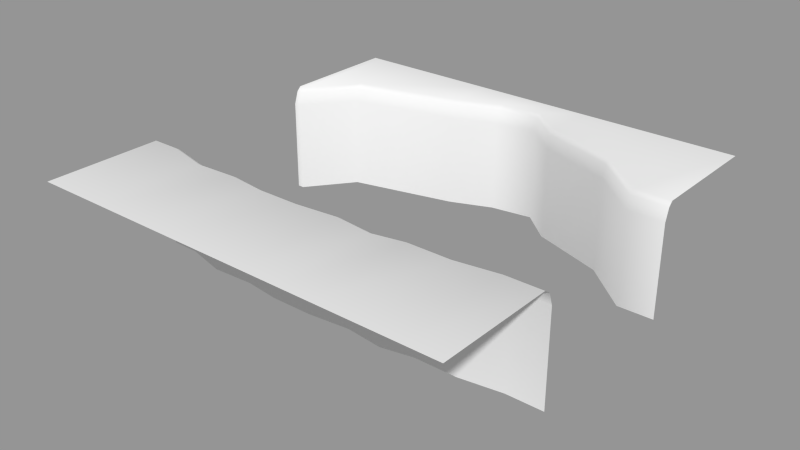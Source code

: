 # Source: level_piece_14.blend  (saved by Blender 2.72.0; exported with 4.5.12 LTS)
import bpy
from mathutils import Matrix  # noqa: F401  (used for matrix-valued properties, if any)

bpy.ops.wm.read_factory_settings(use_empty=True)
scene = bpy.context.scene
scene.name = 'Scene'

# ---- collections
col_collection_1 = bpy.data.collections.new('Collection 1'); scene.collection.children.link(col_collection_1)

# ---- meshes
me_plane_017 = bpy.data.meshes.new('Plane.017')
me_plane_017.from_pydata([(-5.0, -2.0, 0.6), (-4.35, -2.0, 0.6), (-5.0, 2.0, 0.6), (-4.85, 2.0, 0.6), (4.15, -2.0, 0.6), (5.0, -2.0, 0.6), (4.15, 2.0, 0.6), (5.0, 2.0, 0.6), (2.15, -2.15, 0.6), (3.0, 3.0, 0.6), (0.5, -2.2, 0.6), (0.5, 4.25, 0.6), (-0.5, -2.3, 0.6), (-3.35, -2.25, 0.6), (-2.35, -2.2, 0.6), (-1.5, -2.304, 0.6), (-0.5, 4.1, 0.6), (-1.5, 3.7, 0.6), (-4.0, 3.1, 0.6), (-5.0, -2.1, 0.9), (-4.35, -2.1, 0.9), (4.15, -2.1, 0.9), (5.0, -2.1, 0.9), (2.15, -2.25, 0.9), (0.5, -2.3, 0.9), (-0.5, -2.4, 0.9), (-3.35, -2.35, 0.9), (-2.35, -2.3, 0.9), (-1.5, -2.404, 0.9), (-5.0, 2.1, 0.9), (-4.85, 2.1, 0.9), (4.15, 2.1, 0.9), (5.0, 2.1, 0.9), (3.0, 3.1, 0.9), (0.5, 4.35, 0.9), (-0.5, 4.2, 0.9), (-1.5, 3.8, 0.9), (-4.0, 3.2, 0.9), (-5.0, -2.25, 1.0), (-4.35, -2.25, 1.0), (4.15, -2.25, 1.0), (5.0, -2.25, 1.0), (2.15, -2.4, 1.0), (0.5, -2.45, 1.0), (-0.5, -2.55, 1.0), (-3.35, -2.5, 1.0), (-2.35, -2.45, 1.0), (-1.5, -2.554, 1.0), (-5.0, 2.2, 1.0), (-4.85, 2.2, 1.0), (4.15, 2.2, 1.0), (5.0, 2.2, 1.0), (3.0, 3.2, 1.0), (0.5, 4.45, 1.0), (-0.5, 4.3, 1.0), (-1.5, 3.9, 1.0), (-4.0, 3.3, 1.0), (-5.0, -2.0, -1.6), (-4.35, -2.0, -1.6), (-5.0, 2.0, -1.6), (-4.85, 2.0, -1.6), (4.15, -2.0, -1.6), (5.0, -2.0, -1.6), (4.15, 2.0, -1.6), (5.0, 2.0, -1.6), (2.15, -2.15, -1.6), (3.0, 3.0, -1.6), (0.5, -2.2, -1.6), (0.5, 4.25, -1.6), (-0.5, -2.3, -1.6), (-3.35, -2.25, -1.6), (-2.35, -2.2, -1.6), (-1.5, -2.304, -1.6), (-0.5, 4.1, -1.6), (-1.5, 3.7, -1.6), (-4.0, 3.1, -1.6), (-5.0, -5.0, 1.0), (-4.35, -5.0, 1.0), (4.15, -5.0, 1.0), (5.0, -5.0, 1.0), (2.15, -5.0, 1.0), (0.5, -5.0, 1.0), (-0.5, -5.0, 1.0), (-3.35, -5.0, 1.0), (-2.35, -5.0, 1.0), (-1.5, -5.0, 1.0), (-5.0, 5.0, 1.0), (-4.85, 5.0, 1.0), (4.15, 5.0, 1.0), (5.0, 5.0, 1.0), (3.0, 5.0, 1.0), (0.5, 5.0, 1.0), (-0.5, 5.0, 1.0), (-1.5, 5.0, 1.0), (-4.0, 5.0, 1.0), (1.25, 3.6, 0.6), (1.25, 3.7, 0.9), (1.25, 3.8, 1.0), (1.25, 3.6, -1.6), (1.25, 5.0, 1.0), (3.15, -2.25, 0.9), (3.15, -2.15, 0.6), (3.15, -2.4, 1.0), (3.15, -2.15, -1.6), (3.15, -5.0, 1.0), (1.4, -2.4, 0.9), (1.4, -2.3, 0.6), (1.4, -2.55, 1.0), (1.4, -2.3, -1.6), (1.4, -5.0, 1.0)], [], [(14, 27, 28, 15), (101, 100, 21, 4), (12, 15, 28, 25), (10, 12, 25, 24), (106, 105, 23, 8), (13, 26, 27, 14), (0, 19, 20, 1), (1, 20, 26, 13), (4, 21, 22, 5), (11, 34, 35, 16), (95, 96, 34, 11), (3, 30, 29, 2), (3, 18, 37, 30), (7, 32, 31, 6), (17, 36, 37, 18), (16, 35, 36, 17), (6, 31, 33, 9), (30, 37, 56, 49), (19, 38, 39, 20), (24, 25, 44, 43), (96, 97, 53, 34), (20, 39, 45, 26), (34, 53, 54, 35), (30, 49, 48, 29), (21, 40, 41, 22), (105, 107, 42, 23), (27, 46, 47, 28), (25, 28, 47, 44), (35, 54, 55, 36), (32, 51, 50, 31), (100, 102, 40, 21), (26, 45, 46, 27), (36, 55, 56, 37), (31, 50, 52, 33), (4, 5, 62, 61), (0, 1, 58, 57), (17, 18, 75, 74), (14, 15, 72, 71), (95, 11, 68, 98), (101, 4, 61, 103), (18, 3, 60, 75), (6, 9, 66, 63), (15, 12, 69, 72), (12, 10, 67, 69), (1, 13, 70, 58), (7, 6, 63, 64), (3, 2, 59, 60), (11, 16, 73, 68), (16, 17, 74, 73), (13, 14, 71, 70), (106, 8, 65, 108), (49, 56, 94, 87), (97, 52, 90, 99), (44, 47, 85, 82), (41, 40, 78, 79), (45, 39, 77, 83), (54, 53, 91, 92), (48, 49, 87, 86), (39, 38, 76, 77), (46, 45, 83, 84), (107, 43, 81, 109), (55, 54, 92, 93), (50, 51, 89, 88), (43, 44, 82, 81), (47, 46, 84, 85), (102, 42, 80, 104), (56, 55, 93, 94), (52, 50, 88, 90), (9, 33, 96, 95), (33, 52, 97, 96), (9, 95, 98, 66), (53, 97, 99, 91), (8, 23, 100, 101), (23, 42, 102, 100), (8, 101, 103, 65), (40, 102, 104, 78), (10, 24, 105, 106), (24, 43, 107, 105), (10, 106, 108, 67), (42, 107, 109, 80)])
me_plane_017.polygons.foreach_set('use_smooth', [True] * 80)
_uv = me_plane_017.uv_layers.new(name='UVMap')
_uv.uv.foreach_set('vector', [0.265, 0.2796, 0.265, 0.2696, 0.35, 0.2592, 0.35, 0.2692, 0.815, 0.2846, 0.815, 0.2746, 0.915, 0.2896, 0.915, 0.2997, 0.45, 0.2696, 0.35, 0.2692, 0.35, 0.2592, 0.45, 0.2596, 0.55, 0.2796, 0.45, 0.2696, 0.45, 0.2596, 0.55, 0.2696, 0.64, 0.2696, 0.64, 0.2596, 0.715, 0.2746, 0.715, 0.2846, 0.165, 0.2746, 0.165, 0.2646, 0.265, 0.2696, 0.265, 0.2796, 0.0, 0.2997, 0.0, 0.2896, 0.065, 0.2896, 0.065, 0.2997, 0.065, 0.2997, 0.065, 0.2896, 0.165, 0.2646, 0.165, 0.2746, 0.915, 0.2997, 0.915, 0.2896, 1.0, 0.2896, 1.0, 0.2997, 0.55, 0.925, 0.55, 0.935, 0.45, 0.92, 0.45, 0.91, 0.625, 0.8599, 0.625, 0.8699, 0.55, 0.935, 0.55, 0.925, 0.015, 0.6998, 0.015, 0.7099, 0.0, 0.7099, 0.0, 0.6998, 0.015, 0.6998, 0.1, 0.8099, 0.1, 0.8199, 0.015, 0.7099, 1.0, 0.6998, 1.0, 0.7099, 0.915, 0.7099, 0.915, 0.6998, 0.35, 0.8699, 0.35, 0.8799, 0.1, 0.8199, 0.1, 0.8099, 0.45, 0.91, 0.45, 0.92, 0.35, 0.8799, 0.35, 0.8699, 0.915, 0.6998, 0.915, 0.7099, 0.8, 0.8099, 0.8, 0.7999, 0.015, 0.7099, 0.1, 0.8199, 0.1, 0.8299, 0.015, 0.7199, 0.0, 0.2896, 0.0, 0.2746, 0.065, 0.2746, 0.065, 0.2896, 0.55, 0.2696, 0.45, 0.2596, 0.45, 0.2446, 0.55, 0.2546, 0.625, 0.8699, 0.625, 0.8799, 0.55, 0.945, 0.55, 0.935, 0.065, 0.2896, 0.065, 0.2746, 0.165, 0.2496, 0.165, 0.2646, 0.55, 0.935, 0.55, 0.945, 0.45, 0.93, 0.45, 0.92, 0.015, 0.7099, 0.015, 0.7199, 0.0, 0.7199, 0.0, 0.7099, 0.915, 0.2896, 0.915, 0.2746, 1.0, 0.2746, 1.0, 0.2896, 0.64, 0.2596, 0.64, 0.2446, 0.715, 0.2596, 0.715, 0.2746, 0.265, 0.2696, 0.265, 0.2546, 0.35, 0.2442, 0.35, 0.2592, 0.45, 0.2596, 0.35, 0.2592, 0.35, 0.2442, 0.45, 0.2446, 0.45, 0.92, 0.45, 0.93, 0.35, 0.8899, 0.35, 0.8799, 1.0, 0.7099, 1.0, 0.7199, 0.915, 0.7199, 0.915, 0.7099, 0.815, 0.2746, 0.815, 0.2596, 0.915, 0.2746, 0.915, 0.2896, 0.165, 0.2646, 0.165, 0.2496, 0.265, 0.2546, 0.265, 0.2696, 0.35, 0.8799, 0.35, 0.8899, 0.1, 0.8299, 0.1, 0.8199, 0.915, 0.7099, 0.915, 0.7199, 0.8, 0.8199, 0.8, 0.8099, 0.915, 0.2997, 1.0, 0.2997, 1.0, 0.2997, 0.915, 0.2997, 0.0, 0.2997, 0.065, 0.2997, 0.065, 0.2997, 0.0, 0.2997, 0.35, 0.8699, 0.1, 0.8099, 0.1, 0.8099, 0.35, 0.8699, 0.265, 0.2796, 0.35, 0.2692, 0.35, 0.2692, 0.265, 0.2796, 0.625, 0.8599, 0.55, 0.925, 0.55, 0.925, 0.625, 0.8599, 0.815, 0.2846, 0.915, 0.2997, 0.915, 0.2997, 0.815, 0.2846, 0.1, 0.8099, 0.015, 0.6998, 0.015, 0.6998, 0.1, 0.8099, 0.915, 0.6998, 0.8, 0.7999, 0.8, 0.7999, 0.915, 0.6998, 0.35, 0.2692, 0.45, 0.2696, 0.45, 0.2696, 0.35, 0.2692, 0.45, 0.2696, 0.55, 0.2796, 0.55, 0.2796, 0.45, 0.2696, 0.065, 0.2997, 0.165, 0.2746, 0.165, 0.2746, 0.065, 0.2997, 1.0, 0.6998, 0.915, 0.6998, 0.915, 0.6998, 1.0, 0.6998, 0.015, 0.6998, 0.0, 0.6998, 0.0, 0.6998, 0.015, 0.6998, 0.55, 0.925, 0.45, 0.91, 0.45, 0.91, 0.55, 0.925, 0.45, 0.91, 0.35, 0.8699, 0.35, 0.8699, 0.45, 0.91, 0.165, 0.2746, 0.265, 0.2796, 0.265, 0.2796, 0.165, 0.2746, 0.64, 0.2696, 0.715, 0.2846, 0.715, 0.2846, 0.64, 0.2696, 0.015, 0.7199, 0.1, 0.8299, 0.1, 1.0, 0.015, 1.0, 0.625, 0.8799, 0.8, 0.8199, 0.8, 1.0, 0.625, 1.0, 0.45, 0.2446, 0.35, 0.2442, 0.35, 0.0, 0.45, 0.0, 1.0, 0.2746, 0.915, 0.2746, 0.915, 0.0, 1.0, 0.0, 0.165, 0.2496, 0.065, 0.2746, 0.065, 0.0, 0.165, 0.0, 0.45, 0.93, 0.55, 0.945, 0.55, 1.0, 0.45, 1.0, 0.0, 0.7199, 0.015, 0.7199, 0.015, 1.0, 0.0, 1.0, 0.065, 0.2746, 0.0, 0.2746, 0.0, 0.0, 0.065, 0.0, 0.265, 0.2546, 0.165, 0.2496, 0.165, 0.0, 0.265, 0.0, 0.64, 0.2446, 0.55, 0.2546, 0.55, 0.0, 0.64, 0.0, 0.35, 0.8899, 0.45, 0.93, 0.45, 1.0, 0.35, 1.0, 0.915, 0.7199, 1.0, 0.7199, 1.0, 1.0, 0.915, 1.0, 0.55, 0.2546, 0.45, 0.2446, 0.45, 0.0, 0.55, 0.0, 0.35, 0.2442, 0.265, 0.2546, 0.265, 0.0, 0.35, 0.0, 0.815, 0.2596, 0.715, 0.2596, 0.715, 0.0, 0.815, 0.0, 0.1, 0.8299, 0.35, 0.8899, 0.35, 1.0, 0.1, 1.0, 0.8, 0.8199, 0.915, 0.7199, 0.915, 1.0, 0.8, 1.0, 0.8, 0.7999, 0.8, 0.8099, 0.625, 0.8699, 0.625, 0.8599, 0.8, 0.8099, 0.8, 0.8199, 0.625, 0.8799, 0.625, 0.8699, 0.8, 0.7999, 0.625, 0.8599, 0.625, 0.8599, 0.8, 0.7999, 0.55, 0.945, 0.625, 0.8799, 0.625, 1.0, 0.55, 1.0, 0.715, 0.2846, 0.715, 0.2746, 0.815, 0.2746, 0.815, 0.2846, 0.715, 0.2746, 0.715, 0.2596, 0.815, 0.2596, 0.815, 0.2746, 0.715, 0.2846, 0.815, 0.2846, 0.815, 0.2846, 0.715, 0.2846, 0.915, 0.2746, 0.815, 0.2596, 0.815, 0.0, 0.915, 0.0, 0.55, 0.2796, 0.55, 0.2696, 0.64, 0.2596, 0.64, 0.2696, 0.55, 0.2696, 0.55, 0.2546, 0.64, 0.2446, 0.64, 0.2596, 0.55, 0.2796, 0.64, 0.2696, 0.64, 0.2696, 0.55, 0.2796, 0.715, 0.2596, 0.64, 0.2446, 0.64, 0.0, 0.715, 0.0])
me_plane_017.use_remesh_preserve_volume = False
me_plane_017.use_remesh_preserve_attributes = False
me_plane_017.use_mirror_vertex_groups = False
me_plane_017.update()

# ---- objects
ob_8in8out05 = bpy.data.objects.new('8in8out05', me_plane_017)

# ---- transforms, parenting, visibility, modifiers, constraints
ob_8in8out05.location = (0.0, 0.0, 0.0)
ob_8in8out05.lineart.crease_threshold = 0.0

# ---- collection membership
col_collection_1.objects.link(ob_8in8out05)

# ---- scene / render settings (as saved in the file)
scene.frame_start = 1; scene.frame_end = 250; scene.frame_set(1)
scene.render.engine = 'BLENDER_EEVEE_NEXT'
scene.render.resolution_percentage = 50
scene.render.dither_intensity = 0.0
scene.cycles.use_denoising = False
scene.cycles.samples = 10
scene.cycles.sampling_pattern = 'TABULATED_SOBOL'
scene.cycles.light_sampling_threshold = 0.0
scene.cycles.use_adaptive_sampling = False
scene.cycles.use_light_tree = False
scene.cycles.blur_glossy = 0.0
scene.cycles.volume_bounces = 1
scene.cycles.pixel_filter_type = 'GAUSSIAN'
scene.cycles.sample_clamp_indirect = 0.0
scene.view_settings.view_transform = 'Standard'
bpy.context.view_layer.update()

# ---- added for rendering (the .blend has no active camera and no usable light): camera, sun + grey world if the file has none
cam_auto = bpy.data.cameras.new('AutoCamera')
cam_auto.lens = 50.0
cam_auto.sensor_width = 36.0
cam_auto.clip_end = 1000.0
ob_auto_camera = bpy.data.objects.new('AutoCamera', cam_auto)
scene.collection.objects.link(ob_auto_camera)
ob_auto_camera.location = (13.3039, -15.9647, 10.3432)
ob_auto_camera.rotation_euler = (1.09748, -7.21219e-08, 0.694738)
scene.camera = ob_auto_camera
light_auto_sun = bpy.data.lights.new('AutoSun', 'SUN')
light_auto_sun.energy = 3.0
light_auto_sun.angle = 0.0523599
ob_auto_sun = bpy.data.objects.new('AutoSun', light_auto_sun)
scene.collection.objects.link(ob_auto_sun)
ob_auto_sun.rotation_euler = (0.872665, 0.174533, 0.523599)
if scene.world is None:
    world_auto = bpy.data.worlds.new('AutoWorld')
    world_auto.color = (0.3, 0.3, 0.3)
    scene.world = world_auto
bpy.context.view_layer.update()

